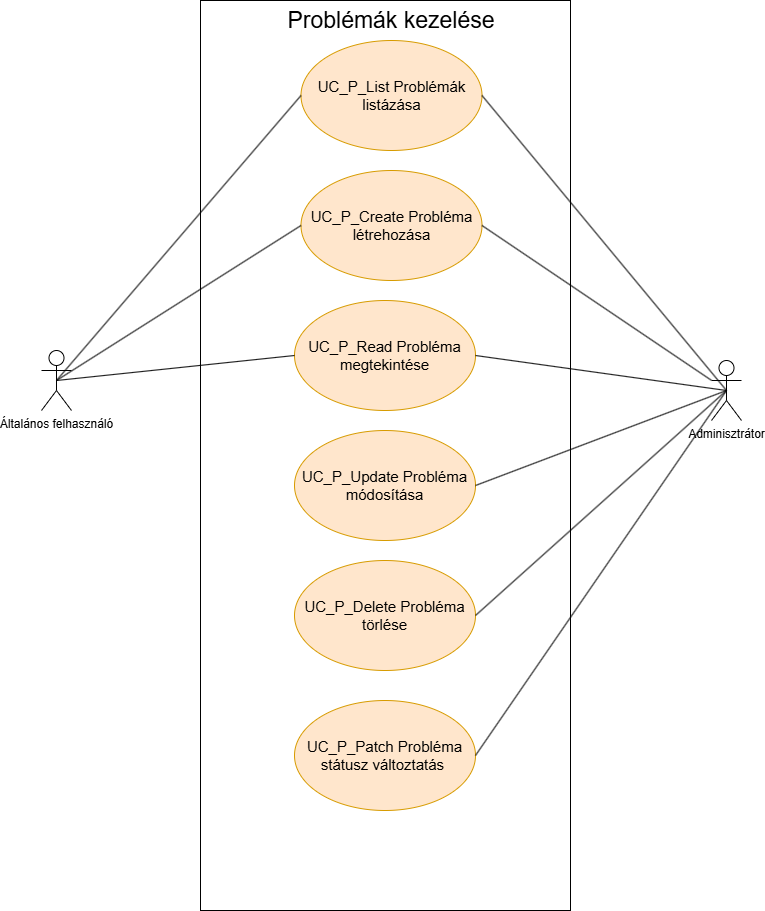

The diagram above was exported from draw.io. Its source (the exported page's mxGraphModel, read from the mxfile embedded in the PNG):
<mxGraphModel dx="1434" dy="746" grid="1" gridSize="10" guides="1" tooltips="1" connect="1" arrows="1" fold="1" page="1" pageScale="1" pageWidth="827" pageHeight="1169" math="0" shadow="0">
  <root>
    <mxCell id="0" />
    <mxCell id="1" parent="0" />
    <mxCell id="COT0oVq-G19A3lRpmjNI-5" value="Általános felhasználó" style="shape=umlActor;verticalLabelPosition=bottom;verticalAlign=top;html=1;outlineConnect=0;" parent="1" vertex="1">
      <mxGeometry x="70" y="490" width="30" height="60" as="geometry" />
    </mxCell>
    <mxCell id="COT0oVq-G19A3lRpmjNI-8" value="Adminisztrátor" style="shape=umlActor;verticalLabelPosition=bottom;verticalAlign=top;html=1;outlineConnect=0;" parent="1" vertex="1">
      <mxGeometry x="740" y="500" width="30" height="60" as="geometry" />
    </mxCell>
    <mxCell id="COT0oVq-G19A3lRpmjNI-10" value="" style="rounded=0;whiteSpace=wrap;html=1;" parent="1" vertex="1">
      <mxGeometry x="229" y="140" width="370" height="910" as="geometry" />
    </mxCell>
    <mxCell id="COT0oVq-G19A3lRpmjNI-11" value="Problémák kezelése" style="text;html=1;align=center;verticalAlign=middle;whiteSpace=wrap;rounded=0;fontSize=23;" parent="1" vertex="1">
      <mxGeometry x="310" y="140" width="220" height="40" as="geometry" />
    </mxCell>
    <mxCell id="COT0oVq-G19A3lRpmjNI-12" value="UC_P_List Problémák listázása" style="ellipse;whiteSpace=wrap;html=1;labelBackgroundColor=none;fillColor=#ffe6cc;strokeColor=#d79b00;fontSize=15;" parent="1" vertex="1">
      <mxGeometry x="329.5" y="180" width="181" height="110" as="geometry" />
    </mxCell>
    <mxCell id="COT0oVq-G19A3lRpmjNI-13" value="" style="endArrow=none;html=1;rounded=0;entryX=1;entryY=0.5;entryDx=0;entryDy=0;exitX=0.5;exitY=0.5;exitDx=0;exitDy=0;exitPerimeter=0;" parent="1" source="COT0oVq-G19A3lRpmjNI-8" target="COT0oVq-G19A3lRpmjNI-12" edge="1">
      <mxGeometry width="50" height="50" relative="1" as="geometry">
        <mxPoint x="570" y="510" as="sourcePoint" />
        <mxPoint x="620" y="460" as="targetPoint" />
      </mxGeometry>
    </mxCell>
    <mxCell id="COT0oVq-G19A3lRpmjNI-15" value="" style="endArrow=none;html=1;rounded=0;entryX=0;entryY=0.5;entryDx=0;entryDy=0;exitX=0.5;exitY=0.5;exitDx=0;exitDy=0;exitPerimeter=0;" parent="1" source="COT0oVq-G19A3lRpmjNI-5" target="COT0oVq-G19A3lRpmjNI-12" edge="1">
      <mxGeometry width="50" height="50" relative="1" as="geometry">
        <mxPoint x="80" y="510" as="sourcePoint" />
        <mxPoint x="130" y="460" as="targetPoint" />
      </mxGeometry>
    </mxCell>
    <mxCell id="COT0oVq-G19A3lRpmjNI-16" value="UC_P_Create Probléma létrehozása" style="ellipse;whiteSpace=wrap;html=1;labelBackgroundColor=none;fillColor=#ffe6cc;strokeColor=#d79b00;fontSize=15;" parent="1" vertex="1">
      <mxGeometry x="329.5" y="310" width="181" height="110" as="geometry" />
    </mxCell>
    <mxCell id="COT0oVq-G19A3lRpmjNI-18" value="" style="endArrow=none;html=1;rounded=0;entryX=0;entryY=0.5;entryDx=0;entryDy=0;exitX=0.5;exitY=0.5;exitDx=0;exitDy=0;exitPerimeter=0;" parent="1" source="COT0oVq-G19A3lRpmjNI-5" target="COT0oVq-G19A3lRpmjNI-16" edge="1">
      <mxGeometry width="50" height="50" relative="1" as="geometry">
        <mxPoint x="140" y="510" as="sourcePoint" />
        <mxPoint x="190" y="460" as="targetPoint" />
      </mxGeometry>
    </mxCell>
    <mxCell id="COT0oVq-G19A3lRpmjNI-19" value="" style="endArrow=none;html=1;rounded=0;exitX=1;exitY=0.5;exitDx=0;exitDy=0;" parent="1" source="COT0oVq-G19A3lRpmjNI-16" target="COT0oVq-G19A3lRpmjNI-8" edge="1">
      <mxGeometry width="50" height="50" relative="1" as="geometry">
        <mxPoint x="610" y="550" as="sourcePoint" />
        <mxPoint x="660" y="500" as="targetPoint" />
      </mxGeometry>
    </mxCell>
    <mxCell id="COT0oVq-G19A3lRpmjNI-20" value="UC_P_Read Probléma megtekintése" style="ellipse;whiteSpace=wrap;html=1;labelBackgroundColor=none;fillColor=#ffe6cc;strokeColor=#d79b00;fontSize=15;" parent="1" vertex="1">
      <mxGeometry x="323" y="440" width="181" height="110" as="geometry" />
    </mxCell>
    <mxCell id="COT0oVq-G19A3lRpmjNI-21" value="" style="endArrow=none;html=1;rounded=0;exitX=0.5;exitY=0.5;exitDx=0;exitDy=0;exitPerimeter=0;entryX=0;entryY=0.5;entryDx=0;entryDy=0;" parent="1" source="COT0oVq-G19A3lRpmjNI-5" target="COT0oVq-G19A3lRpmjNI-20" edge="1">
      <mxGeometry width="50" height="50" relative="1" as="geometry">
        <mxPoint x="140" y="540" as="sourcePoint" />
        <mxPoint x="190" y="490" as="targetPoint" />
      </mxGeometry>
    </mxCell>
    <mxCell id="COT0oVq-G19A3lRpmjNI-22" value="" style="endArrow=none;html=1;rounded=0;entryX=0.5;entryY=0.5;entryDx=0;entryDy=0;entryPerimeter=0;exitX=1;exitY=0.5;exitDx=0;exitDy=0;" parent="1" source="COT0oVq-G19A3lRpmjNI-20" target="COT0oVq-G19A3lRpmjNI-8" edge="1">
      <mxGeometry width="50" height="50" relative="1" as="geometry">
        <mxPoint x="660" y="590" as="sourcePoint" />
        <mxPoint x="710" y="540" as="targetPoint" />
      </mxGeometry>
    </mxCell>
    <mxCell id="COT0oVq-G19A3lRpmjNI-23" value="UC_P_Update Probléma módosítása" style="ellipse;whiteSpace=wrap;html=1;labelBackgroundColor=none;fillColor=#ffe6cc;strokeColor=#d79b00;fontSize=15;" parent="1" vertex="1">
      <mxGeometry x="323" y="570" width="181" height="110" as="geometry" />
    </mxCell>
    <mxCell id="COT0oVq-G19A3lRpmjNI-24" value="" style="endArrow=none;html=1;rounded=0;entryX=0.5;entryY=0.5;entryDx=0;entryDy=0;entryPerimeter=0;exitX=1;exitY=0.5;exitDx=0;exitDy=0;" parent="1" source="COT0oVq-G19A3lRpmjNI-23" target="COT0oVq-G19A3lRpmjNI-8" edge="1">
      <mxGeometry width="50" height="50" relative="1" as="geometry">
        <mxPoint x="590" y="660" as="sourcePoint" />
        <mxPoint x="640" y="610" as="targetPoint" />
      </mxGeometry>
    </mxCell>
    <mxCell id="COT0oVq-G19A3lRpmjNI-25" value="UC_P_Delete Probléma törlése" style="ellipse;whiteSpace=wrap;html=1;labelBackgroundColor=none;fillColor=#ffe6cc;strokeColor=#d79b00;fontSize=15;" parent="1" vertex="1">
      <mxGeometry x="323" y="700" width="181" height="110" as="geometry" />
    </mxCell>
    <mxCell id="COT0oVq-G19A3lRpmjNI-26" value="UC_P_Patch Probléma státusz változtatás&amp;nbsp;" style="ellipse;whiteSpace=wrap;html=1;labelBackgroundColor=none;fillColor=#ffe6cc;strokeColor=#d79b00;fontSize=15;" parent="1" vertex="1">
      <mxGeometry x="323" y="840" width="181" height="110" as="geometry" />
    </mxCell>
    <mxCell id="COT0oVq-G19A3lRpmjNI-27" value="" style="endArrow=none;html=1;rounded=0;exitX=1;exitY=0.5;exitDx=0;exitDy=0;entryX=0.5;entryY=0.5;entryDx=0;entryDy=0;entryPerimeter=0;" parent="1" source="COT0oVq-G19A3lRpmjNI-26" target="COT0oVq-G19A3lRpmjNI-8" edge="1">
      <mxGeometry width="50" height="50" relative="1" as="geometry">
        <mxPoint x="560" y="880" as="sourcePoint" />
        <mxPoint x="610" y="830" as="targetPoint" />
      </mxGeometry>
    </mxCell>
    <mxCell id="JF-LmYRiBl8hKtqyuUoQ-1" value="" style="endArrow=none;html=1;rounded=0;entryX=0.5;entryY=0.5;entryDx=0;entryDy=0;entryPerimeter=0;exitX=1;exitY=0.5;exitDx=0;exitDy=0;" edge="1" parent="1" source="COT0oVq-G19A3lRpmjNI-25" target="COT0oVq-G19A3lRpmjNI-8">
      <mxGeometry width="50" height="50" relative="1" as="geometry">
        <mxPoint x="560" y="720" as="sourcePoint" />
        <mxPoint x="610" y="670" as="targetPoint" />
      </mxGeometry>
    </mxCell>
  </root>
</mxGraphModel>